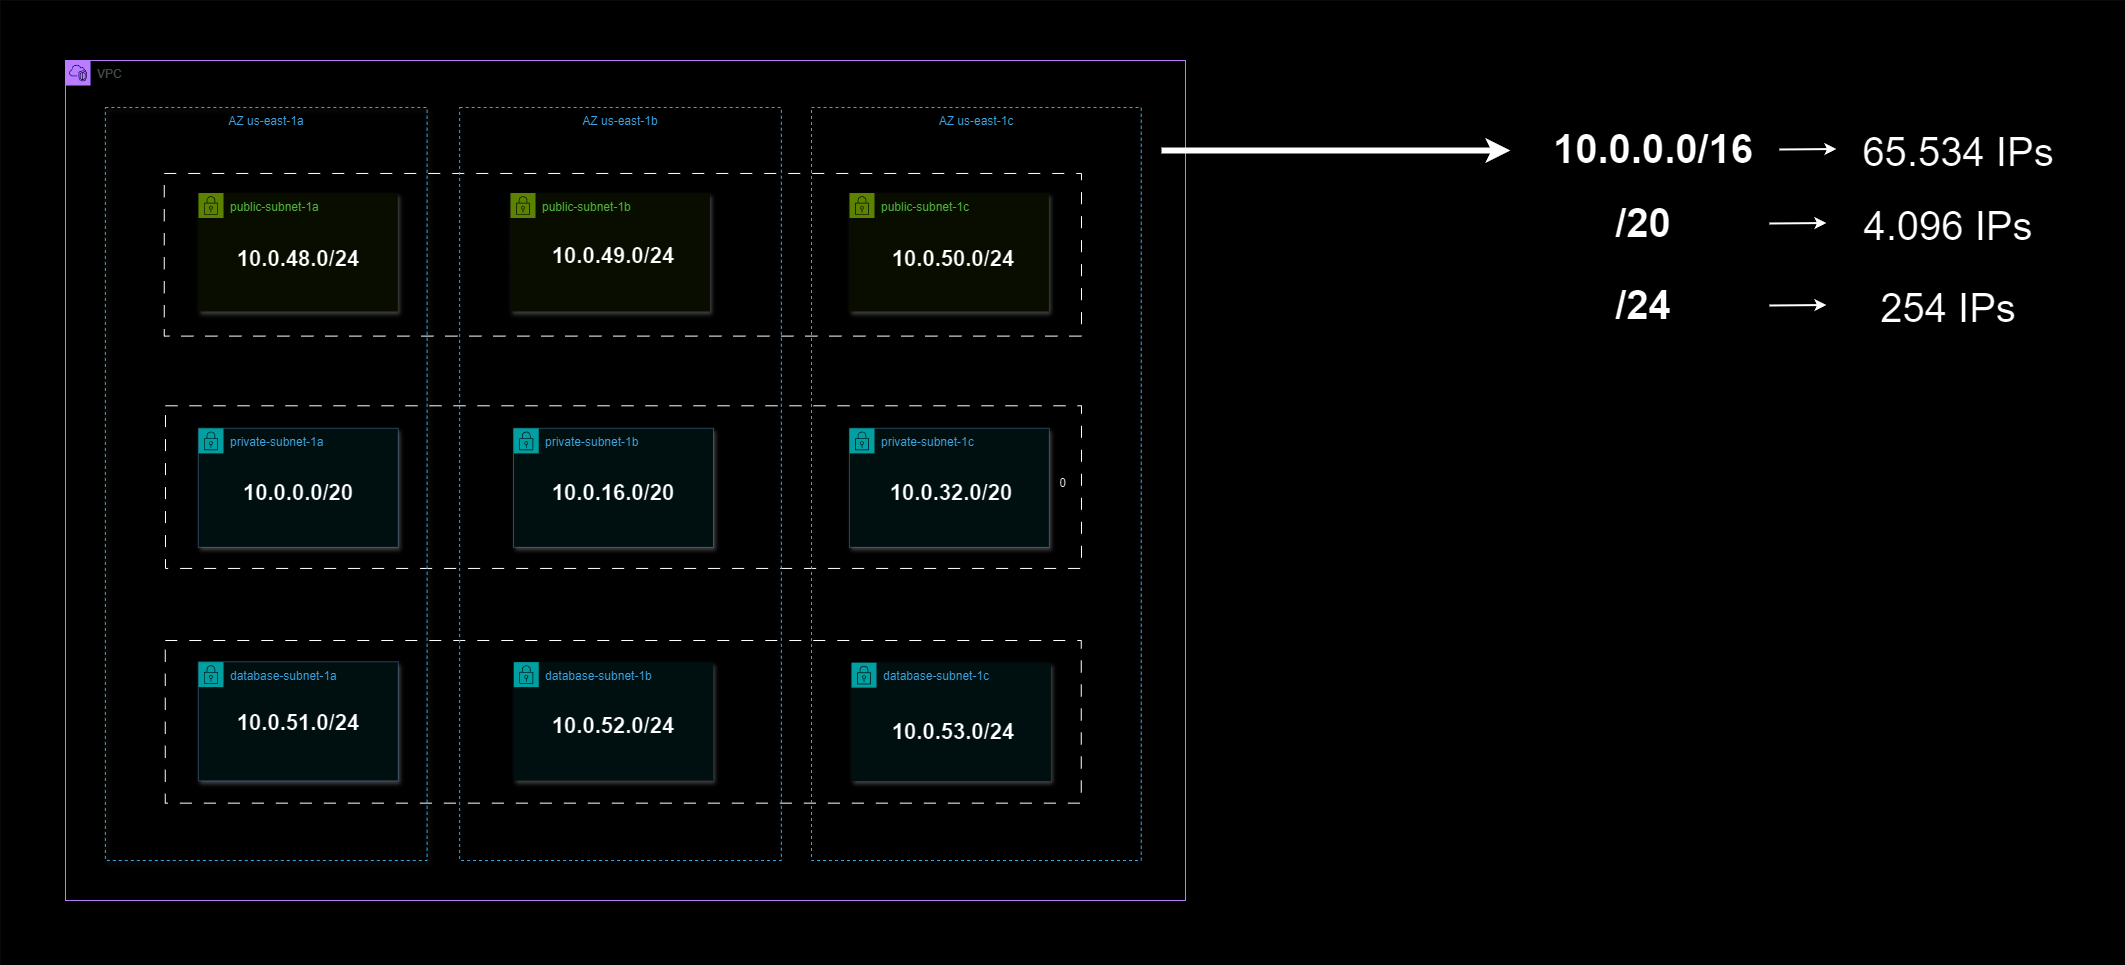

The diagram above was exported from draw.io. Its source (the exported page's mxGraphModel, read from the mxfile embedded in the PNG):
<mxGraphModel dx="2523" dy="1094" grid="0" gridSize="10" guides="1" tooltips="1" connect="1" arrows="1" fold="1" page="0" pageScale="1" pageWidth="850" pageHeight="1100" math="0" shadow="0">
  <root>
    <mxCell id="0" />
    <mxCell id="1" parent="0" />
    <mxCell id="wIu5uxklf2FYCpTf5Q6W-73" value="0" style="rounded=0;whiteSpace=wrap;html=1;strokeColor=none;" parent="1" vertex="1">
      <mxGeometry x="-155" y="190" width="2125" height="965" as="geometry" />
    </mxCell>
    <mxCell id="MhEULTEXK7F80bYxXelH-72" value="" style="rounded=0;whiteSpace=wrap;html=1;strokeWidth=1;fillColor=none;dashed=1;dashPattern=12 12;" parent="1" vertex="1">
      <mxGeometry x="9.760000000000002" y="830" width="916" height="162.65" as="geometry" />
    </mxCell>
    <mxCell id="MhEULTEXK7F80bYxXelH-70" value="" style="rounded=0;whiteSpace=wrap;html=1;fillStyle=auto;fillColor=none;fontColor=#ffffff;strokeColor=#000000;strokeWidth=1;dashed=1;dashPattern=12 12;" parent="1" vertex="1">
      <mxGeometry x="8.760000000000002" y="362.96" width="917.24" height="162.65" as="geometry" />
    </mxCell>
    <mxCell id="MhEULTEXK7F80bYxXelH-71" value="" style="rounded=0;whiteSpace=wrap;html=1;strokeWidth=1;fillColor=none;fillStyle=hatch;dashed=1;dashPattern=12 12;" parent="1" vertex="1">
      <mxGeometry x="10" y="595.29" width="916" height="162.65" as="geometry" />
    </mxCell>
    <mxCell id="MhEULTEXK7F80bYxXelH-12" value="AZ us-east-1a" style="fillColor=none;strokeColor=#147EBA;dashed=1;verticalAlign=top;fontStyle=0;fontColor=#147EBA;whiteSpace=wrap;html=1;shadow=1;" parent="1" vertex="1">
      <mxGeometry x="-50.12" y="297" width="321.72" height="753" as="geometry" />
    </mxCell>
    <mxCell id="MhEULTEXK7F80bYxXelH-7" value="AZ us-east-1b" style="fillColor=none;strokeColor=#147EBA;dashed=1;verticalAlign=top;fontStyle=0;fontColor=#147EBA;whiteSpace=wrap;html=1;" parent="1" vertex="1">
      <mxGeometry x="304.14" y="297" width="321.72" height="753" as="geometry" />
    </mxCell>
    <mxCell id="MhEULTEXK7F80bYxXelH-22" value="public-subnet-1b" style="points=[[0,0],[0.25,0],[0.5,0],[0.75,0],[1,0],[1,0.25],[1,0.5],[1,0.75],[1,1],[0.75,1],[0.5,1],[0.25,1],[0,1],[0,0.75],[0,0.5],[0,0.25]];outlineConnect=0;gradientColor=none;html=1;whiteSpace=wrap;fontSize=12;fontStyle=0;container=1;pointerEvents=0;collapsible=0;recursiveResize=0;shape=mxgraph.aws4.group;grIcon=mxgraph.aws4.group_security_group;grStroke=0;strokeColor=#7AA116;fillColor=#F2F6E8;verticalAlign=top;align=left;spacingLeft=30;fontColor=#248814;dashed=0;shadow=1;" parent="1" vertex="1">
      <mxGeometry x="354.998544891641" y="382.5180462724935" width="199.41176470588235" height="118.48329048843189" as="geometry" />
    </mxCell>
    <mxCell id="MhEULTEXK7F80bYxXelH-75" value="" style="group;shadow=1;fillColor=#dae8fc;strokeColor=#6c8ebf;" parent="1" connectable="0" vertex="1">
      <mxGeometry x="42.94117647058829" y="617.9100257069409" width="199.41176470588232" height="118.48329048843189" as="geometry" />
    </mxCell>
    <mxCell id="MhEULTEXK7F80bYxXelH-19" value="private-subnet-1a" style="points=[[0,0],[0.25,0],[0.5,0],[0.75,0],[1,0],[1,0.25],[1,0.5],[1,0.75],[1,1],[0.75,1],[0.5,1],[0.25,1],[0,1],[0,0.75],[0,0.5],[0,0.25]];outlineConnect=0;gradientColor=none;html=1;whiteSpace=wrap;fontSize=12;fontStyle=0;container=1;pointerEvents=0;collapsible=0;recursiveResize=0;shape=mxgraph.aws4.group;grIcon=mxgraph.aws4.group_security_group;grStroke=0;strokeColor=#00A4A6;fillColor=#E6F6F7;verticalAlign=top;align=left;spacingLeft=30;fontColor=#147EBA;dashed=0;" parent="MhEULTEXK7F80bYxXelH-75" vertex="1">
      <mxGeometry width="199.41176470588235" height="118.48329048843189" as="geometry" />
    </mxCell>
    <mxCell id="wIu5uxklf2FYCpTf5Q6W-34" value="database-subnet-1b" style="points=[[0,0],[0.25,0],[0.5,0],[0.75,0],[1,0],[1,0.25],[1,0.5],[1,0.75],[1,1],[0.75,1],[0.5,1],[0.25,1],[0,1],[0,0.75],[0,0.5],[0,0.25]];outlineConnect=0;gradientColor=none;html=1;whiteSpace=wrap;fontSize=12;fontStyle=0;container=1;pointerEvents=0;collapsible=0;recursiveResize=0;shape=mxgraph.aws4.group;grIcon=mxgraph.aws4.group_security_group;grStroke=0;strokeColor=#00A4A6;fillColor=#E6F6F7;verticalAlign=top;align=left;spacingLeft=30;fontColor=#147EBA;dashed=0;shadow=1;" parent="1" vertex="1">
      <mxGeometry x="358.2964705882353" y="851.6452442159383" width="199.41176470588235" height="118.48329048843189" as="geometry" />
    </mxCell>
    <mxCell id="MhEULTEXK7F80bYxXelH-8" value="AZ us-east-1c" style="fillColor=none;strokeColor=#147EBA;dashed=1;verticalAlign=top;fontStyle=0;fontColor=#147EBA;whiteSpace=wrap;html=1;" parent="1" vertex="1">
      <mxGeometry x="656" y="297" width="329.76" height="753" as="geometry" />
    </mxCell>
    <mxCell id="wIu5uxklf2FYCpTf5Q6W-35" value="database-subnet-1c" style="points=[[0,0],[0.25,0],[0.5,0],[0.75,0],[1,0],[1,0.25],[1,0.5],[1,0.75],[1,1],[0.75,1],[0.5,1],[0.25,1],[0,1],[0,0.75],[0,0.5],[0,0.25]];outlineConnect=0;gradientColor=none;html=1;whiteSpace=wrap;fontSize=12;fontStyle=0;container=1;pointerEvents=0;collapsible=0;recursiveResize=0;shape=mxgraph.aws4.group;grIcon=mxgraph.aws4.group_security_group;grStroke=0;strokeColor=#00A4A6;fillColor=#E6F6F7;verticalAlign=top;align=left;spacingLeft=30;fontColor=#147EBA;dashed=0;shadow=1;" parent="1" vertex="1">
      <mxGeometry x="695.9964705882353" y="852.0812596401029" width="199.41176470588235" height="118.48329048843189" as="geometry" />
    </mxCell>
    <mxCell id="MhEULTEXK7F80bYxXelH-25" value="public-subnet-1c" style="points=[[0,0],[0.25,0],[0.5,0],[0.75,0],[1,0],[1,0.25],[1,0.5],[1,0.75],[1,1],[0.75,1],[0.5,1],[0.25,1],[0,1],[0,0.75],[0,0.5],[0,0.25]];outlineConnect=0;gradientColor=none;html=1;whiteSpace=wrap;fontSize=12;fontStyle=0;container=1;pointerEvents=0;collapsible=0;recursiveResize=0;shape=mxgraph.aws4.group;grIcon=mxgraph.aws4.group_security_group;grStroke=0;strokeColor=#7AA116;fillColor=#F2F6E8;verticalAlign=top;align=left;spacingLeft=30;fontColor=#248814;dashed=0;shadow=1;" parent="1" vertex="1">
      <mxGeometry x="693.9957894736842" y="382.5194858611826" width="199.41176470588235" height="118.48329048843189" as="geometry" />
    </mxCell>
    <mxCell id="MhEULTEXK7F80bYxXelH-21" value="public-subnet-1a" style="points=[[0,0],[0.25,0],[0.5,0],[0.75,0],[1,0],[1,0.25],[1,0.5],[1,0.75],[1,1],[0.75,1],[0.5,1],[0.25,1],[0,1],[0,0.75],[0,0.5],[0,0.25]];outlineConnect=0;gradientColor=none;html=1;whiteSpace=wrap;fontSize=12;fontStyle=0;container=1;pointerEvents=0;collapsible=0;recursiveResize=0;shape=mxgraph.aws4.group;grIcon=mxgraph.aws4.group_security_group;grStroke=0;strokeColor=#7AA116;fillColor=#F2F6E8;verticalAlign=top;align=left;spacingLeft=30;fontColor=#248814;dashed=0;strokeWidth=2;shadow=1;fillStyle=auto;labelBackgroundColor=none;labelBorderColor=none;textShadow=0;" parent="1" vertex="1">
      <mxGeometry x="42.94117647058829" y="382.51948586118255" width="199.41176470588235" height="118.48329048843189" as="geometry" />
    </mxCell>
    <mxCell id="wIu5uxklf2FYCpTf5Q6W-67" value="VPC" style="points=[[0,0],[0.25,0],[0.5,0],[0.75,0],[1,0],[1,0.25],[1,0.5],[1,0.75],[1,1],[0.75,1],[0.5,1],[0.25,1],[0,1],[0,0.75],[0,0.5],[0,0.25]];outlineConnect=0;gradientColor=none;html=1;whiteSpace=wrap;fontSize=12;fontStyle=0;container=1;pointerEvents=0;collapsible=0;recursiveResize=0;shape=mxgraph.aws4.group;grIcon=mxgraph.aws4.group_vpc2;strokeColor=#8C4FFF;fillColor=none;verticalAlign=top;align=left;spacingLeft=30;fontColor=#AAB7B8;dashed=0;" parent="1" vertex="1">
      <mxGeometry x="-90" y="250" width="1120" height="840" as="geometry" />
    </mxCell>
    <mxCell id="v1g-KWoRL-lhj_ztdFZu-2" value="10.0.49.0/24" style="text;html=1;align=center;verticalAlign=middle;whiteSpace=wrap;rounded=0;fontSize=22;fontStyle=1;fontFamily=Helvetica;fontColor=default;" vertex="1" parent="wIu5uxklf2FYCpTf5Q6W-67">
      <mxGeometry x="518" y="181" width="60" height="30" as="geometry" />
    </mxCell>
    <mxCell id="v1g-KWoRL-lhj_ztdFZu-8" value="10.0.50&lt;span style=&quot;background-color: initial; font-size: 22px;&quot;&gt;.0/24&lt;/span&gt;" style="text;html=1;align=center;verticalAlign=middle;whiteSpace=wrap;rounded=0;fontSize=22;fontStyle=1" vertex="1" parent="wIu5uxklf2FYCpTf5Q6W-67">
      <mxGeometry x="858" y="184" width="60" height="30" as="geometry" />
    </mxCell>
    <mxCell id="v1g-KWoRL-lhj_ztdFZu-3" value="10.0.0&lt;span style=&quot;background-color: initial;&quot;&gt;.0/20&lt;/span&gt;" style="text;html=1;align=center;verticalAlign=middle;whiteSpace=wrap;rounded=0;fontSize=22;fontStyle=1;fontFamily=Helvetica;fontColor=default;" vertex="1" parent="wIu5uxklf2FYCpTf5Q6W-67">
      <mxGeometry x="203" y="418" width="60" height="30" as="geometry" />
    </mxCell>
    <mxCell id="v1g-KWoRL-lhj_ztdFZu-14" value="10.0.52&lt;span style=&quot;background-color: initial;&quot;&gt;.0/24&lt;/span&gt;" style="text;html=1;align=center;verticalAlign=middle;whiteSpace=wrap;rounded=0;fontSize=22;fontStyle=1;fontFamily=Helvetica;fontColor=default;" vertex="1" parent="wIu5uxklf2FYCpTf5Q6W-67">
      <mxGeometry x="518" y="651" width="60" height="30" as="geometry" />
    </mxCell>
    <mxCell id="v1g-KWoRL-lhj_ztdFZu-15" value="10.0.53&lt;span style=&quot;background-color: initial;&quot;&gt;.0/24&lt;/span&gt;" style="text;html=1;align=center;verticalAlign=middle;whiteSpace=wrap;rounded=0;fontSize=22;fontStyle=1;fontFamily=Helvetica;fontColor=default;" vertex="1" parent="wIu5uxklf2FYCpTf5Q6W-67">
      <mxGeometry x="858" y="657" width="60" height="30" as="geometry" />
    </mxCell>
    <mxCell id="wIu5uxklf2FYCpTf5Q6W-74" value="" style="group;shadow=1;fillColor=#dae8fc;strokeColor=#6c8ebf;" parent="1" connectable="0" vertex="1">
      <mxGeometry x="358.3011764705883" y="617.9100257069409" width="199.41176470588232" height="118.48329048843189" as="geometry" />
    </mxCell>
    <mxCell id="wIu5uxklf2FYCpTf5Q6W-75" value="private-subnet-1b" style="points=[[0,0],[0.25,0],[0.5,0],[0.75,0],[1,0],[1,0.25],[1,0.5],[1,0.75],[1,1],[0.75,1],[0.5,1],[0.25,1],[0,1],[0,0.75],[0,0.5],[0,0.25]];outlineConnect=0;gradientColor=none;html=1;whiteSpace=wrap;fontSize=12;fontStyle=0;container=1;pointerEvents=0;collapsible=0;recursiveResize=0;shape=mxgraph.aws4.group;grIcon=mxgraph.aws4.group_security_group;grStroke=0;strokeColor=#00A4A6;fillColor=#E6F6F7;verticalAlign=top;align=left;spacingLeft=30;fontColor=#147EBA;dashed=0;" parent="wIu5uxklf2FYCpTf5Q6W-74" vertex="1">
      <mxGeometry width="199.41176470588235" height="118.48329048843189" as="geometry" />
    </mxCell>
    <mxCell id="v1g-KWoRL-lhj_ztdFZu-10" value="10.0.16&lt;span style=&quot;background-color: initial;&quot;&gt;.0/20&lt;/span&gt;" style="text;html=1;align=center;verticalAlign=middle;whiteSpace=wrap;rounded=0;fontSize=22;fontStyle=1;fontFamily=Helvetica;fontColor=default;" vertex="1" parent="wIu5uxklf2FYCpTf5Q6W-75">
      <mxGeometry x="69.70882352941169" y="50.08997429305907" width="60" height="30" as="geometry" />
    </mxCell>
    <mxCell id="wIu5uxklf2FYCpTf5Q6W-80" value="" style="group;shadow=1;fillColor=#dae8fc;strokeColor=#6c8ebf;" parent="1" connectable="0" vertex="1">
      <mxGeometry x="693.9911764705882" y="617.9100257069409" width="199.41176470588232" height="118.48329048843189" as="geometry" />
    </mxCell>
    <mxCell id="wIu5uxklf2FYCpTf5Q6W-81" value="private-subnet-1c" style="points=[[0,0],[0.25,0],[0.5,0],[0.75,0],[1,0],[1,0.25],[1,0.5],[1,0.75],[1,1],[0.75,1],[0.5,1],[0.25,1],[0,1],[0,0.75],[0,0.5],[0,0.25]];outlineConnect=0;gradientColor=none;html=1;whiteSpace=wrap;fontSize=12;fontStyle=0;container=1;pointerEvents=0;collapsible=0;recursiveResize=0;shape=mxgraph.aws4.group;grIcon=mxgraph.aws4.group_security_group;grStroke=0;strokeColor=#00A4A6;fillColor=#E6F6F7;verticalAlign=top;align=left;spacingLeft=30;fontColor=#147EBA;dashed=0;" parent="wIu5uxklf2FYCpTf5Q6W-80" vertex="1">
      <mxGeometry width="199.41176470588235" height="118.48329048843189" as="geometry" />
    </mxCell>
    <mxCell id="v1g-KWoRL-lhj_ztdFZu-13" value="10.0.32&lt;span style=&quot;background-color: initial;&quot;&gt;.0/20&lt;/span&gt;" style="text;html=1;align=center;verticalAlign=middle;whiteSpace=wrap;rounded=0;fontSize=22;fontStyle=1;fontFamily=Helvetica;fontColor=default;" vertex="1" parent="wIu5uxklf2FYCpTf5Q6W-81">
      <mxGeometry x="71.7088235294118" y="50.08997429305907" width="60" height="30" as="geometry" />
    </mxCell>
    <mxCell id="wIu5uxklf2FYCpTf5Q6W-86" value="" style="group;shadow=1;fillColor=#dae8fc;strokeColor=#6c8ebf;" parent="1" connectable="0" vertex="1">
      <mxGeometry x="42.936470588235295" y="851.6452442159383" width="199.41176470588235" height="118.48329048843186" as="geometry" />
    </mxCell>
    <mxCell id="MhEULTEXK7F80bYxXelH-20" value="database-subnet-1a" style="points=[[0,0],[0.25,0],[0.5,0],[0.75,0],[1,0],[1,0.25],[1,0.5],[1,0.75],[1,1],[0.75,1],[0.5,1],[0.25,1],[0,1],[0,0.75],[0,0.5],[0,0.25]];outlineConnect=0;gradientColor=none;html=1;whiteSpace=wrap;fontSize=12;fontStyle=0;container=1;pointerEvents=0;collapsible=0;recursiveResize=0;shape=mxgraph.aws4.group;grIcon=mxgraph.aws4.group_security_group;grStroke=0;strokeColor=#00A4A6;fillColor=#E6F6F7;verticalAlign=top;align=left;spacingLeft=30;fontColor=#147EBA;dashed=0;" parent="wIu5uxklf2FYCpTf5Q6W-86" vertex="1">
      <mxGeometry width="199.41176470588235" height="118.48329048843189" as="geometry" />
    </mxCell>
    <mxCell id="v1g-KWoRL-lhj_ztdFZu-11" value="10.0.51&lt;span style=&quot;background-color: initial;&quot;&gt;.0/24&lt;/span&gt;" style="text;html=1;align=center;verticalAlign=middle;whiteSpace=wrap;rounded=0;fontSize=22;fontStyle=1;fontFamily=Helvetica;fontColor=default;" vertex="1" parent="MhEULTEXK7F80bYxXelH-20">
      <mxGeometry x="70.0635294117647" y="46.354755784061695" width="60" height="30" as="geometry" />
    </mxCell>
    <mxCell id="v1g-KWoRL-lhj_ztdFZu-1" value="10.0.48.0/24" style="text;html=1;align=center;verticalAlign=middle;whiteSpace=wrap;rounded=0;fontSize=22;fontStyle=1;fontFamily=Helvetica;fontColor=default;" vertex="1" parent="1">
      <mxGeometry x="112.65000000000009" y="434" width="60" height="30" as="geometry" />
    </mxCell>
    <mxCell id="v1g-KWoRL-lhj_ztdFZu-18" value="10.0.0&lt;span style=&quot;background-color: initial; font-size: 40px;&quot;&gt;.0/16&lt;/span&gt;" style="text;html=1;align=center;verticalAlign=middle;whiteSpace=wrap;rounded=0;fontSize=40;fontStyle=1" vertex="1" parent="1">
      <mxGeometry x="1468" y="323" width="60" height="30" as="geometry" />
    </mxCell>
    <mxCell id="v1g-KWoRL-lhj_ztdFZu-19" value="" style="endArrow=classic;html=1;rounded=0;strokeWidth=6;" edge="1" parent="1">
      <mxGeometry width="50" height="50" relative="1" as="geometry">
        <mxPoint x="1006" y="340" as="sourcePoint" />
        <mxPoint x="1355" y="340" as="targetPoint" />
      </mxGeometry>
    </mxCell>
    <mxCell id="v1g-KWoRL-lhj_ztdFZu-21" value="65.534 IPs" style="text;html=1;align=center;verticalAlign=middle;whiteSpace=wrap;rounded=0;fontSize=40;" vertex="1" parent="1">
      <mxGeometry x="1676" y="326" width="254" height="30" as="geometry" />
    </mxCell>
    <mxCell id="v1g-KWoRL-lhj_ztdFZu-23" value="" style="endArrow=classic;html=1;rounded=0;entryX=0;entryY=0.25;entryDx=0;entryDy=0;strokeWidth=2;" edge="1" parent="1">
      <mxGeometry width="50" height="50" relative="1" as="geometry">
        <mxPoint x="1624" y="339" as="sourcePoint" />
        <mxPoint x="1681" y="338.5" as="targetPoint" />
      </mxGeometry>
    </mxCell>
    <mxCell id="v1g-KWoRL-lhj_ztdFZu-24" value="/20" style="text;html=1;align=center;verticalAlign=middle;whiteSpace=wrap;rounded=0;fontSize=40;fontStyle=1" vertex="1" parent="1">
      <mxGeometry x="1458" y="397" width="60" height="30" as="geometry" />
    </mxCell>
    <mxCell id="v1g-KWoRL-lhj_ztdFZu-25" value="" style="endArrow=classic;html=1;rounded=0;entryX=0;entryY=0.25;entryDx=0;entryDy=0;strokeWidth=2;" edge="1" parent="1">
      <mxGeometry width="50" height="50" relative="1" as="geometry">
        <mxPoint x="1614" y="413" as="sourcePoint" />
        <mxPoint x="1671" y="412.5" as="targetPoint" />
      </mxGeometry>
    </mxCell>
    <mxCell id="v1g-KWoRL-lhj_ztdFZu-26" value="4.096 IPs" style="text;html=1;align=center;verticalAlign=middle;whiteSpace=wrap;rounded=0;fontSize=40;" vertex="1" parent="1">
      <mxGeometry x="1666" y="400" width="254" height="30" as="geometry" />
    </mxCell>
    <mxCell id="v1g-KWoRL-lhj_ztdFZu-27" value="/24" style="text;html=1;align=center;verticalAlign=middle;whiteSpace=wrap;rounded=0;fontSize=40;fontStyle=1" vertex="1" parent="1">
      <mxGeometry x="1458" y="479" width="60" height="30" as="geometry" />
    </mxCell>
    <mxCell id="v1g-KWoRL-lhj_ztdFZu-28" value="" style="endArrow=classic;html=1;rounded=0;entryX=0;entryY=0.25;entryDx=0;entryDy=0;strokeWidth=2;" edge="1" parent="1">
      <mxGeometry width="50" height="50" relative="1" as="geometry">
        <mxPoint x="1614" y="495" as="sourcePoint" />
        <mxPoint x="1671" y="494.5" as="targetPoint" />
      </mxGeometry>
    </mxCell>
    <mxCell id="v1g-KWoRL-lhj_ztdFZu-29" value="254 IPs" style="text;html=1;align=center;verticalAlign=middle;whiteSpace=wrap;rounded=0;fontSize=40;" vertex="1" parent="1">
      <mxGeometry x="1666" y="482" width="254" height="30" as="geometry" />
    </mxCell>
  </root>
</mxGraphModel>